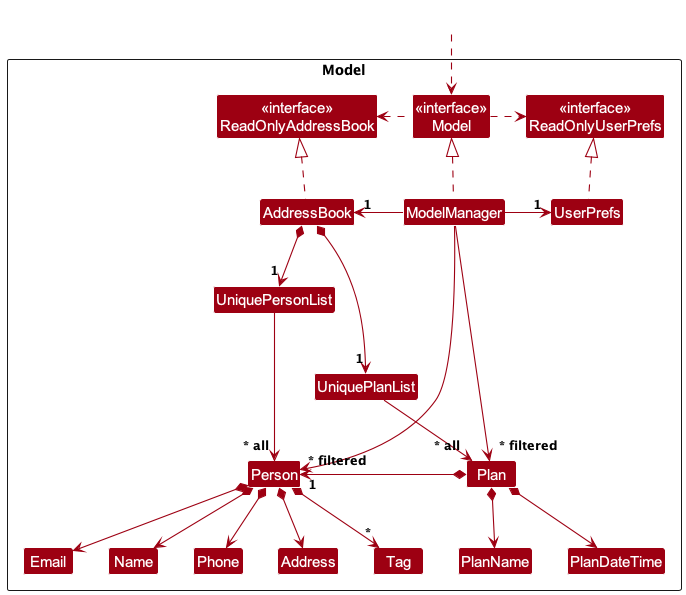

The diagram above was rendered by PlantUML. Its source (embedded in the PNG):
@startuml
!include style.puml
skinparam arrowThickness 1.1
skinparam arrowColor MODEL_COLOR
skinparam classBackgroundColor MODEL_COLOR

Package Model as ModelPackage <<Rectangle>>{
Class "<<interface>>\nReadOnlyAddressBook" as ReadOnlyAddressBook
Class "<<interface>>\nReadOnlyUserPrefs" as ReadOnlyUserPrefs
Class "<<interface>>\nModel" as Model
Class AddressBook
Class ModelManager
Class UserPrefs

Class UniquePersonList
Class Person
Class Address
Class Email
Class Name
Class Phone
Class Tag

Class Plan
Class UniquePlanList
Class PlanDateTime
Class PlanName

Class I #FFFFFF
}

Class HiddenOutside #FFFFFF
HiddenOutside ..> Model

AddressBook .up.|> ReadOnlyAddressBook

ModelManager .up.|> Model
Model .right.> ReadOnlyUserPrefs
Model .left.> ReadOnlyAddressBook
ModelManager -left-> "1" AddressBook
ModelManager -right-> "1" UserPrefs
UserPrefs .up.|> ReadOnlyUserPrefs

AddressBook *--> "1" UniquePlanList
AddressBook *--> "1" UniquePersonList
UniquePersonList --> "~* all" Person
UniquePlanList --> "~* all" Plan
Person *--> Name
Person *--> Phone
Person *--> Email
Person *--> Address
Person *--> "*" Tag
Plan *--> PlanName
Plan *--> PlanDateTime
Plan *-left-> "1" Person

Person -[hidden]up--> I
UniquePersonList -[hidden]right-> I

Name -[hidden]right-> Phone
Phone -[hidden]right-> Address
Address -[hidden]right-> Email

ModelManager --> "~* filtered" Person
ModelManager --> "~* filtered" Plan
@enduml